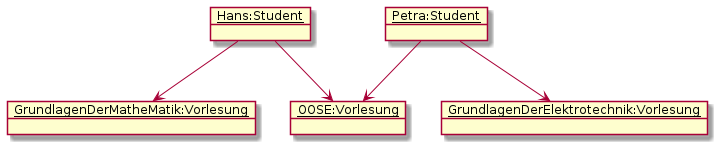

The diagram above was rendered by PlantUML. Its source (embedded in the PNG):
@startuml A5.1
skinparam classAttributeIconSize 0
object "__OOSE:Vorlesung__" as OOSE
object "__GrundlagenDerMatheMatik:Vorlesung__" as GDM
object "__GrundlagenDerElektrotechnik:Vorlesung__" as GDE
object "__Hans:Student__" as Hans
object "__Petra:Student__" as Petra

Hans --> GDM
Hans --> OOSE
Petra --> GDE
Petra --> OOSE
@enduml